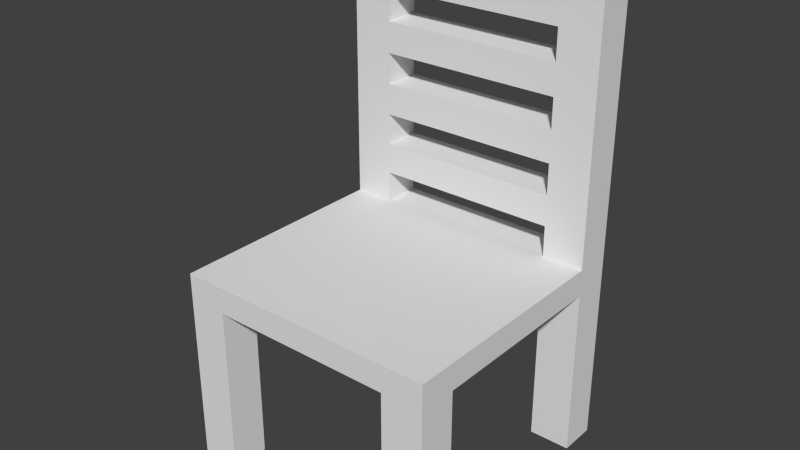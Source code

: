 # Source: BlenderChair.blend  (saved by Blender 2.76.0; exported with 4.5.12 LTS)
import bpy
from mathutils import Matrix  # noqa: F401  (used for matrix-valued properties, if any)

bpy.ops.wm.read_factory_settings(use_empty=True)
scene = bpy.context.scene
scene.name = 'Scene'

# ---- collections
col_collection_1 = bpy.data.collections.new('Collection 1'); scene.collection.children.link(col_collection_1)

# ---- world
world_world = bpy.data.worlds.new('World'); scene.world = world_world
world_world.color = (0.05088, 0.05088, 0.05088)
world_world.use_sun_shadow = False
world_world.sun_shadow_jitter_overblur = 0.0
world_world.cycles.sampling_method = 'MANUAL'
world_world.cycles.sample_map_resolution = 256

# ---- meshes
me_cube_001 = bpy.data.meshes.new('Cube.001')
me_cube_001.from_pydata([(-1.0, -1.0, 1.3), (-1.0, -1.0, 1.5), (-1.0, 1.0, 1.3), (-1.0, 1.0, 1.5), (1.0, -1.0, 1.3), (1.0, -1.0, 1.5), (1.0, 1.0, 1.3), (1.0, 1.0, 1.5), (-1.0, 0.716, 1.5), (-1.0, 0.716, 1.3), (1.0, 0.716, 1.5), (1.0, 0.716, 1.3), (-0.7, 1.0, 1.5), (-0.7, 1.0, 1.3), (-0.7, -1.0, 1.5), (-0.7, -1.0, 1.3), (-0.7, 0.716, 1.5), (-0.7, 0.716, 1.3), (0.6863, 1.0, 1.5), (0.6863, -1.0, 1.3), (0.6863, 0.716, 1.3), (0.6863, 1.0, 1.3), (0.6863, -1.0, 1.5), (0.6863, 0.716, 1.5), (-1.0, -0.7111, 1.3), (1.0, -0.7111, 1.5), (-1.0, -0.7111, 1.5), (1.0, -0.7111, 1.3), (-0.7, -0.7111, 1.3), (-0.7, -0.7111, 1.5), (0.6863, -0.7111, 1.5), (0.6863, -0.7111, 1.3), (-1.0, -0.7111, -1.192e-07), (-1.0, -1.0, -1.192e-07), (-0.7, 1.0, -1.192e-07), (-1.0, 1.0, -1.192e-07), (1.0, 0.716, -1.192e-07), (1.0, 1.0, -1.192e-07), (0.6863, -1.0, -1.192e-07), (1.0, -1.0, -1.192e-07), (-1.0, 0.716, -1.192e-07), (0.6863, 0.716, -1.192e-07), (-0.7, -1.0, -1.192e-07), (-0.7, 0.716, -1.192e-07), (-0.7, -0.7111, -1.192e-07), (0.6863, 1.0, -1.192e-07), (0.6863, -0.7111, -1.192e-07), (1.0, -0.7111, -1.192e-07), (-1.0, 0.716, 3.6), (-1.0, 1.0, 3.6), (0.6863, 1.0, 3.6), (1.0, 1.0, 3.6), (1.0, 0.716, 3.6), (-0.7, 0.716, 3.6), (-0.7, 1.0, 3.6), (0.6863, 0.716, 3.6), (0.6863, 0.716, 1.733), (0.6863, 0.716, 1.967), (0.6863, 0.716, 2.2), (0.6863, 0.716, 2.433), (0.6863, 0.716, 2.667), (0.6863, 0.716, 2.9), (0.6863, 0.716, 3.133), (0.6863, 0.716, 3.367), (0.6863, 1.0, 3.367), (0.6863, 1.0, 3.133), (0.6863, 1.0, 2.9), (0.6863, 1.0, 2.667), (0.6863, 1.0, 2.433), (0.6863, 1.0, 2.2), (0.6863, 1.0, 1.967), (0.6863, 1.0, 1.733), (1.0, 1.0, 3.367), (1.0, 1.0, 3.133), (1.0, 1.0, 2.9), (1.0, 1.0, 2.667), (1.0, 1.0, 2.433), (1.0, 1.0, 2.2), (1.0, 1.0, 1.967), (1.0, 1.0, 1.733), (1.0, 0.716, 1.733), (1.0, 0.716, 1.967), (1.0, 0.716, 2.2), (1.0, 0.716, 2.433), (1.0, 0.716, 2.667), (1.0, 0.716, 2.9), (1.0, 0.716, 3.133), (1.0, 0.716, 3.367), (-0.7, 1.0, 1.733), (-0.7, 1.0, 1.967), (-0.7, 1.0, 2.2), (-0.7, 1.0, 2.433), (-0.7, 1.0, 2.667), (-0.7, 1.0, 2.9), (-0.7, 1.0, 3.133), (-0.7, 1.0, 3.367), (-0.7, 0.716, 3.367), (-0.7, 0.716, 3.133), (-0.7, 0.716, 2.9), (-0.7, 0.716, 2.667), (-0.7, 0.716, 2.433), (-0.7, 0.716, 2.2), (-0.7, 0.716, 1.967), (-0.7, 0.716, 1.733), (-1.0, 1.0, 1.733), (-1.0, 1.0, 1.967), (-1.0, 1.0, 2.2), (-1.0, 1.0, 2.433), (-1.0, 1.0, 2.667), (-1.0, 1.0, 2.9), (-1.0, 1.0, 3.133), (-1.0, 1.0, 3.367), (-1.0, 0.716, 3.367), (-1.0, 0.716, 3.133), (-1.0, 0.716, 2.9), (-1.0, 0.716, 2.667), (-1.0, 0.716, 2.433), (-1.0, 0.716, 2.2), (-1.0, 0.716, 1.967), (-1.0, 0.716, 1.733)], [], [(8, 3, 2, 9), (18, 7, 6, 21), (25, 5, 4, 27), (14, 1, 0, 15), (20, 21, 45, 41), (96, 95, 54, 53), (29, 16, 8, 26), (31, 20, 11, 27), (7, 10, 11, 6), (26, 8, 9, 24), (24, 9, 17, 28), (30, 23, 16, 29), (23, 18, 12, 16), (6, 11, 36, 37), (22, 14, 15, 19), (3, 12, 13, 2), (5, 22, 19, 4), (64, 63, 55, 50), (25, 10, 23, 30), (28, 17, 20, 31), (17, 13, 21, 20), (12, 18, 21, 13), (15, 28, 31, 19), (5, 25, 30, 22), (22, 30, 29, 14), (28, 15, 42, 44), (1, 26, 24, 0), (0, 24, 32, 33), (14, 29, 26, 1), (10, 25, 27, 11), (41, 45, 37, 36), (40, 35, 34, 43), (33, 32, 44, 42), (38, 46, 47, 39), (17, 9, 40, 43), (27, 4, 39, 47), (9, 2, 35, 40), (21, 6, 37, 45), (19, 31, 46, 38), (15, 0, 33, 42), (2, 13, 34, 35), (13, 17, 43, 34), (31, 27, 47, 46), (4, 19, 38, 39), (11, 20, 41, 36), (24, 28, 44, 32), (53, 54, 49, 48), (52, 51, 50, 55), (95, 111, 49, 54), (112, 96, 53, 48), (72, 64, 50, 51), (63, 87, 52, 55), (111, 112, 48, 49), (87, 72, 51, 52), (10, 7, 79, 80), (80, 79, 78, 81), (81, 78, 77, 82), (82, 77, 76, 83), (83, 76, 75, 84), (84, 75, 74, 85), (85, 74, 73, 86), (86, 73, 72, 87), (23, 10, 80, 56), (56, 80, 81, 57), (57, 81, 82, 58), (58, 82, 83, 59), (59, 83, 84, 60), (60, 84, 85, 61), (61, 85, 86, 62), (62, 86, 87, 63), (7, 18, 71, 79), (79, 71, 70, 78), (78, 70, 69, 77), (77, 69, 68, 76), (76, 68, 67, 75), (75, 67, 66, 74), (74, 66, 65, 73), (73, 65, 64, 72), (18, 23, 56, 71), (59, 68, 91, 100), (70, 57, 58, 69), (68, 69, 90, 91), (68, 59, 60, 67), (57, 70, 89, 102), (66, 61, 62, 65), (70, 71, 88, 89), (3, 8, 119, 104), (104, 119, 118, 105), (105, 118, 117, 106), (106, 117, 116, 107), (107, 116, 115, 108), (108, 115, 114, 109), (109, 114, 113, 110), (110, 113, 112, 111), (8, 16, 103, 119), (119, 103, 102, 118), (118, 102, 101, 117), (117, 101, 100, 116), (116, 100, 99, 115), (115, 99, 98, 114), (114, 98, 97, 113), (113, 97, 96, 112), (12, 3, 104, 88), (88, 104, 105, 89), (89, 105, 106, 90), (90, 106, 107, 91), (91, 107, 108, 92), (92, 108, 109, 93), (93, 109, 110, 94), (94, 110, 111, 95), (16, 12, 88, 103), (58, 59, 100, 101), (102, 89, 90, 101), (58, 101, 90, 69), (100, 91, 92, 99), (56, 57, 102, 103), (98, 93, 94, 97), (56, 103, 88, 71), (60, 99, 92, 67), (60, 61, 98, 99), (66, 67, 92, 93), (61, 66, 93, 98), (62, 97, 94, 65), (64, 65, 94, 95), (62, 63, 96, 97), (63, 64, 95, 96)])
me_cube_001.use_remesh_preserve_volume = False
me_cube_001.use_remesh_preserve_attributes = False
me_cube_001.use_mirror_vertex_groups = False
me_cube_001.update()

# ---- objects
ob_cube = bpy.data.objects.new('Cube', me_cube_001)

# ---- transforms, parenting, visibility, modifiers, constraints
ob_cube.location = (0.0, 0.0, 0.0)
ob_cube.lineart.crease_threshold = 0.0

# ---- collection membership
col_collection_1.objects.link(ob_cube)

# ---- scene / render settings (as saved in the file)
scene.frame_start = 1; scene.frame_end = 250; scene.frame_set(1)
scene.render.engine = 'BLENDER_EEVEE_NEXT'
scene.render.resolution_percentage = 50
scene.render.dither_intensity = 0.0
scene.cycles.use_denoising = False
scene.cycles.samples = 10
scene.cycles.sampling_pattern = 'TABULATED_SOBOL'
scene.cycles.light_sampling_threshold = 0.0
scene.cycles.use_adaptive_sampling = False
scene.cycles.use_light_tree = False
scene.cycles.blur_glossy = 0.0
scene.cycles.pixel_filter_type = 'GAUSSIAN'
scene.cycles.sample_clamp_indirect = 0.0
scene.view_settings.view_transform = 'Standard'
bpy.context.view_layer.update()

# ---- added for rendering (the .blend has no active camera and no usable light): camera, sun
cam_auto = bpy.data.cameras.new('AutoCamera')
cam_auto.lens = 50.0
cam_auto.sensor_width = 36.0
cam_auto.clip_end = 1000.0
ob_auto_camera = bpy.data.objects.new('AutoCamera', cam_auto)
scene.collection.objects.link(ob_auto_camera)
ob_auto_camera.location = (4.23587, -5.08305, 5.1887)
ob_auto_camera.rotation_euler = (1.09748, -7.21219e-08, 0.694738)
scene.camera = ob_auto_camera
light_auto_sun = bpy.data.lights.new('AutoSun', 'SUN')
light_auto_sun.energy = 3.0
light_auto_sun.angle = 0.0523599
ob_auto_sun = bpy.data.objects.new('AutoSun', light_auto_sun)
scene.collection.objects.link(ob_auto_sun)
ob_auto_sun.rotation_euler = (0.872665, 0.174533, 0.523599)
bpy.context.view_layer.update()
